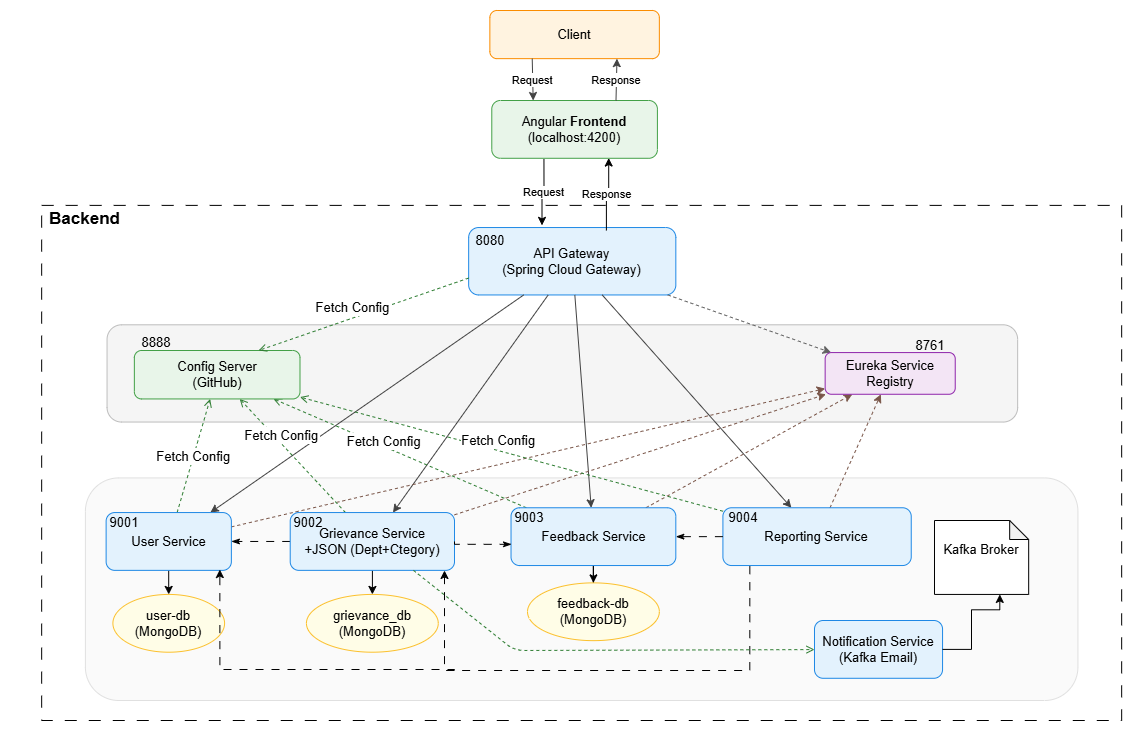

The diagram above was exported from draw.io. Its source (the exported page's mxGraphModel, read from the mxfile embedded in the PNG):
<mxGraphModel dx="1452" dy="601" grid="1" gridSize="10" guides="1" tooltips="1" connect="1" arrows="1" fold="1" page="1" pageScale="1" pageWidth="850" pageHeight="1100" math="0" shadow="0">
  <root>
    <mxCell id="0" />
    <mxCell id="1" parent="0" />
    <mxCell id="vc-_7qANAv14t5mXiHOt-51" parent="1" style="rounded=0;whiteSpace=wrap;html=1;fillColor=none;dashed=1;dashPattern=12 12;container=0;movable=1;resizable=1;rotatable=1;deletable=1;editable=1;locked=0;connectable=1;" value="" vertex="1">
      <mxGeometry height="515.11" width="1080" x="307.16" y="314.89" as="geometry" />
    </mxCell>
    <mxCell id="vc-_7qANAv14t5mXiHOt-2" parent="1" style="rounded=1;whiteSpace=wrap;html=1;fillColor=#FFF3E0;strokeColor=#FB8C00;fontSize=13;container=0;" value="&lt;div&gt;Client&lt;/div&gt;" vertex="1">
      <mxGeometry height="48.148148148148145" width="169.5" x="755.3458333333332" y="120" as="geometry" />
    </mxCell>
    <mxCell id="vc-_7qANAv14t5mXiHOt-3" parent="1" style="rounded=1;whiteSpace=wrap;html=1;fillColor=#E3F2FD;strokeColor=#1E88E5;fontSize=13;container=0;movable=1;resizable=1;rotatable=1;deletable=1;editable=1;locked=0;connectable=1;" value="API Gateway&#10;(Spring Cloud Gateway)" vertex="1">
      <mxGeometry height="67.4074074074074" width="207.16666666666666" x="734.1583333333332" y="337.03703703703707" as="geometry" />
    </mxCell>
    <mxCell id="vc-_7qANAv14t5mXiHOt-4" parent="1" style="rounded=1;whiteSpace=wrap;html=1;fillColor=#F5F5F5;strokeColor=#BDBDBD;fontSize=13;container=0;movable=1;resizable=1;rotatable=1;deletable=1;editable=1;locked=0;connectable=1;" value="" vertex="1">
      <mxGeometry height="97.25925925925925" width="910.5916666666666" x="372.5583333333333" y="434.2962962962963" as="geometry" />
    </mxCell>
    <mxCell id="vc-_7qANAv14t5mXiHOt-5" parent="1" style="rounded=1;whiteSpace=wrap;html=1;fillColor=#FAFAFA;strokeColor=#E0E0E0;fontSize=13;container=0;movable=1;resizable=1;rotatable=1;deletable=1;editable=1;locked=0;connectable=1;" value="" vertex="1">
      <mxGeometry height="222.59" width="992.52" x="350.9" y="587.41" as="geometry" />
    </mxCell>
    <mxCell id="vc-_7qANAv14t5mXiHOt-6" edge="1" parent="1" source="vc-_7qANAv14t5mXiHOt-2" style="endArrow=classic;strokeColor=#424242;fontSize=11;entryX=0.25;entryY=0;entryDx=0;entryDy=0;exitX=0.25;exitY=1;exitDx=0;exitDy=0;" target="vc-_7qANAv14t5mXiHOt-48" value="Request">
      <mxGeometry relative="1" as="geometry">
        <mxPoint x="837.9" y="240" as="targetPoint" />
      </mxGeometry>
    </mxCell>
    <mxCell id="vc-_7qANAv14t5mXiHOt-7" edge="1" parent="1" source="vc-_7qANAv14t5mXiHOt-3" style="endArrow=classic;strokeColor=#424242;fontSize=13;movable=1;resizable=1;rotatable=1;deletable=1;editable=1;locked=0;connectable=1;" target="vc-_7qANAv14t5mXiHOt-21" value="">
      <mxGeometry relative="1" x="-0.2877" y="-9" as="geometry">
        <mxPoint as="offset" />
      </mxGeometry>
    </mxCell>
    <mxCell id="vc-_7qANAv14t5mXiHOt-8" edge="1" parent="1" source="vc-_7qANAv14t5mXiHOt-3" style="endArrow=classic;strokeColor=#424242;fontSize=13;movable=1;resizable=1;rotatable=1;deletable=1;editable=1;locked=0;connectable=1;" target="vc-_7qANAv14t5mXiHOt-23" value="">
      <mxGeometry relative="1" x="-0.1348" y="5" as="geometry">
        <mxPoint as="offset" />
      </mxGeometry>
    </mxCell>
    <mxCell id="vc-_7qANAv14t5mXiHOt-9" edge="1" parent="1" source="vc-_7qANAv14t5mXiHOt-3" style="endArrow=classic;strokeColor=#424242;fontSize=13;movable=1;resizable=1;rotatable=1;deletable=1;editable=1;locked=0;connectable=1;" target="vc-_7qANAv14t5mXiHOt-25" value="">
      <mxGeometry relative="1" x="-0.1171" as="geometry">
        <mxPoint as="offset" />
        <Array as="points" />
      </mxGeometry>
    </mxCell>
    <mxCell id="vc-_7qANAv14t5mXiHOt-10" edge="1" parent="1" source="vc-_7qANAv14t5mXiHOt-3" style="endArrow=classic;strokeColor=#424242;fontSize=13;movable=1;resizable=1;rotatable=1;deletable=1;editable=1;locked=0;connectable=1;" target="vc-_7qANAv14t5mXiHOt-29" value="">
      <mxGeometry relative="1" x="-0.3164" as="geometry">
        <mxPoint as="offset" />
      </mxGeometry>
    </mxCell>
    <mxCell id="vc-_7qANAv14t5mXiHOt-11" edge="1" parent="1" source="vc-_7qANAv14t5mXiHOt-3" style="dashed=1;endArrow=classic;strokeColor=#616161;fontSize=13;movable=1;resizable=1;rotatable=1;deletable=1;editable=1;locked=0;connectable=1;" target="vc-_7qANAv14t5mXiHOt-46" value="">
      <mxGeometry relative="1" as="geometry" />
    </mxCell>
    <mxCell id="vc-_7qANAv14t5mXiHOt-12" edge="1" parent="1" source="vc-_7qANAv14t5mXiHOt-21" style="dashed=1;endArrow=classic;strokeColor=#795548;fontSize=13;movable=1;resizable=1;rotatable=1;deletable=1;editable=1;locked=0;connectable=1;" target="vc-_7qANAv14t5mXiHOt-46" value="">
      <mxGeometry relative="1" as="geometry" />
    </mxCell>
    <mxCell id="vc-_7qANAv14t5mXiHOt-13" edge="1" parent="1" source="vc-_7qANAv14t5mXiHOt-23" style="dashed=1;endArrow=classic;strokeColor=#795548;fontSize=13;movable=1;resizable=1;rotatable=1;deletable=1;editable=1;locked=0;connectable=1;" target="vc-_7qANAv14t5mXiHOt-46" value="">
      <mxGeometry relative="1" as="geometry" />
    </mxCell>
    <mxCell id="vc-_7qANAv14t5mXiHOt-14" edge="1" parent="1" source="vc-_7qANAv14t5mXiHOt-25" style="dashed=1;endArrow=classic;strokeColor=#795548;fontSize=13;movable=1;resizable=1;rotatable=1;deletable=1;editable=1;locked=0;connectable=1;" target="vc-_7qANAv14t5mXiHOt-46" value="">
      <mxGeometry relative="1" as="geometry" />
    </mxCell>
    <mxCell id="vc-_7qANAv14t5mXiHOt-15" edge="1" parent="1" source="vc-_7qANAv14t5mXiHOt-29" style="dashed=1;endArrow=classic;strokeColor=#795548;fontSize=13;movable=1;resizable=1;rotatable=1;deletable=1;editable=1;locked=0;connectable=1;" target="vc-_7qANAv14t5mXiHOt-46" value="">
      <mxGeometry relative="1" as="geometry" />
    </mxCell>
    <mxCell id="vc-_7qANAv14t5mXiHOt-16" edge="1" parent="1" source="vc-_7qANAv14t5mXiHOt-21" style="dashed=1;endArrow=open;strokeColor=#2E7D32;fontSize=13;movable=1;resizable=1;rotatable=1;deletable=1;editable=1;locked=0;connectable=1;" target="vc-_7qANAv14t5mXiHOt-44" value="Fetch Config">
      <mxGeometry relative="1" as="geometry" />
    </mxCell>
    <mxCell id="vc-_7qANAv14t5mXiHOt-17" edge="1" parent="1" source="vc-_7qANAv14t5mXiHOt-23" style="dashed=1;endArrow=open;strokeColor=#2E7D32;fontSize=13;movable=1;resizable=1;rotatable=1;deletable=1;editable=1;locked=0;connectable=1;" target="vc-_7qANAv14t5mXiHOt-44" value="Fetch Config">
      <mxGeometry relative="1" x="0.2828" y="-6" as="geometry">
        <mxPoint as="offset" />
      </mxGeometry>
    </mxCell>
    <mxCell id="vc-_7qANAv14t5mXiHOt-18" edge="1" parent="1" source="vc-_7qANAv14t5mXiHOt-25" style="dashed=1;endArrow=open;strokeColor=#2E7D32;fontSize=13;movable=1;resizable=1;rotatable=1;deletable=1;editable=1;locked=0;connectable=1;" target="vc-_7qANAv14t5mXiHOt-44" value="Fetch Config">
      <mxGeometry relative="1" x="0.1408" y="-5" as="geometry">
        <mxPoint as="offset" />
      </mxGeometry>
    </mxCell>
    <mxCell id="vc-_7qANAv14t5mXiHOt-19" edge="1" parent="1" source="vc-_7qANAv14t5mXiHOt-29" style="dashed=1;endArrow=open;strokeColor=#2E7D32;fontSize=13;movable=1;resizable=1;rotatable=1;deletable=1;editable=1;locked=0;connectable=1;" target="vc-_7qANAv14t5mXiHOt-44" value="Fetch Config">
      <mxGeometry relative="1" x="0.0719" y="-10" as="geometry">
        <mxPoint as="offset" />
      </mxGeometry>
    </mxCell>
    <mxCell id="vc-_7qANAv14t5mXiHOt-20" edge="1" parent="1" source="vc-_7qANAv14t5mXiHOt-21" style="edgeStyle=orthogonalEdgeStyle;rounded=0;orthogonalLoop=1;jettySize=auto;html=1;fontSize=13;movable=1;resizable=1;rotatable=1;deletable=1;editable=1;locked=0;connectable=1;" target="vc-_7qANAv14t5mXiHOt-31">
      <mxGeometry relative="1" as="geometry" />
    </mxCell>
    <mxCell id="UA7sdSx43IuLE39Qo5hv-1" edge="1" parent="1" source="vc-_7qANAv14t5mXiHOt-23" style="edgeStyle=orthogonalEdgeStyle;rounded=0;orthogonalLoop=1;jettySize=auto;html=1;endArrow=classicThin;endFill=1;dashed=1;dashPattern=8 8;exitX=0;exitY=0.5;exitDx=0;exitDy=0;" target="vc-_7qANAv14t5mXiHOt-21">
      <mxGeometry relative="1" as="geometry" />
    </mxCell>
    <mxCell id="vc-_7qANAv14t5mXiHOt-21" parent="1" style="rounded=1;whiteSpace=wrap;html=1;fillColor=#E3F2FD;strokeColor=#1E88E5;container=0;fontSize=13;movable=1;resizable=1;rotatable=1;deletable=1;editable=1;locked=0;connectable=1;" value="User Service" vertex="1">
      <mxGeometry height="57.77777777777777" width="125.24166666666666" x="371.6166666666667" y="622.074074074074" as="geometry" />
    </mxCell>
    <mxCell id="vc-_7qANAv14t5mXiHOt-22" edge="1" parent="1" source="vc-_7qANAv14t5mXiHOt-23" style="edgeStyle=orthogonalEdgeStyle;rounded=0;orthogonalLoop=1;jettySize=auto;html=1;fontSize=13;movable=1;resizable=1;rotatable=1;deletable=1;editable=1;locked=0;connectable=1;" target="vc-_7qANAv14t5mXiHOt-32">
      <mxGeometry relative="1" as="geometry" />
    </mxCell>
    <mxCell id="vc-_7qANAv14t5mXiHOt-23" parent="1" style="rounded=1;whiteSpace=wrap;html=1;fillColor=#E3F2FD;strokeColor=#1E88E5;container=0;fontSize=13;movable=1;resizable=1;rotatable=1;deletable=1;editable=1;locked=0;connectable=1;" value="Grievance Service&lt;br&gt;+JSON (Dept+Ctegory)" vertex="1">
      <mxGeometry height="57.78" width="164.29" x="555.71" y="622.07" as="geometry" />
    </mxCell>
    <mxCell id="vc-_7qANAv14t5mXiHOt-24" edge="1" parent="1" source="vc-_7qANAv14t5mXiHOt-25" style="edgeStyle=orthogonalEdgeStyle;rounded=0;orthogonalLoop=1;jettySize=auto;html=1;entryX=0.5;entryY=0;entryDx=0;entryDy=0;fontSize=13;movable=1;resizable=1;rotatable=1;deletable=1;editable=1;locked=0;connectable=1;" target="vc-_7qANAv14t5mXiHOt-33">
      <mxGeometry relative="1" as="geometry" />
    </mxCell>
    <mxCell id="vc-_7qANAv14t5mXiHOt-25" parent="1" style="rounded=1;whiteSpace=wrap;html=1;fillColor=#E3F2FD;strokeColor=#1E88E5;container=0;fontSize=13;movable=1;resizable=1;rotatable=1;deletable=1;editable=1;locked=0;connectable=1;" value="Feedback Service" vertex="1">
      <mxGeometry height="57.77777777777777" width="164.79166666666666" x="776.5333333333332" y="617.2592592592592" as="geometry" />
    </mxCell>
    <mxCell id="vc-_7qANAv14t5mXiHOt-27" edge="1" parent="1" source="vc-_7qANAv14t5mXiHOt-29" style="edgeStyle=orthogonalEdgeStyle;rounded=0;orthogonalLoop=1;jettySize=auto;html=1;dashed=1;dashPattern=8 8;fontSize=13;movable=1;resizable=1;rotatable=1;deletable=1;editable=1;locked=0;connectable=1;exitX=0.143;exitY=1.011;exitDx=0;exitDy=0;exitPerimeter=0;">
      <mxGeometry relative="1" as="geometry">
        <Array as="points">
          <mxPoint x="1015" y="780" />
          <mxPoint x="710" y="780" />
        </Array>
        <mxPoint x="710" y="680" as="targetPoint" />
      </mxGeometry>
    </mxCell>
    <mxCell id="vc-_7qANAv14t5mXiHOt-29" parent="1" style="rounded=1;whiteSpace=wrap;html=1;fillColor=#E3F2FD;strokeColor=#1E88E5;container=0;fontSize=13;movable=1;resizable=1;rotatable=1;deletable=1;editable=1;locked=0;connectable=1;" value="Reporting Service" vertex="1">
      <mxGeometry height="57.77777777777777" width="188.33333333333334" x="988.4083333333332" y="617.2592592592592" as="geometry" />
    </mxCell>
    <mxCell id="vc-_7qANAv14t5mXiHOt-30" parent="1" style="rounded=1;whiteSpace=wrap;html=1;fillColor=#E3F2FD;strokeColor=#1E88E5;container=0;fontSize=13;movable=1;resizable=1;rotatable=1;deletable=1;editable=1;locked=0;connectable=1;" value="Notification Service&#10;(Kafka Email)" vertex="1">
      <mxGeometry height="57.77777777777777" width="128.06666666666666" x="1079.9950000000001" y="730.0048148148148" as="geometry" />
    </mxCell>
    <mxCell id="vc-_7qANAv14t5mXiHOt-31" parent="1" style="ellipse;whiteSpace=wrap;html=1;fillColor=#FFFDE7;strokeColor=#FBC02D;fontSize=13;container=0;movable=1;resizable=1;rotatable=1;deletable=1;editable=1;locked=0;connectable=1;" value="user-db&lt;br&gt;(MongoDB)" vertex="1">
      <mxGeometry height="57.78" width="111.68" x="378.4" y="703.9300000000001" as="geometry" />
    </mxCell>
    <mxCell id="vc-_7qANAv14t5mXiHOt-32" parent="1" style="ellipse;whiteSpace=wrap;html=1;fillColor=#FFFDE7;strokeColor=#FBC02D;container=0;fontSize=13;movable=1;resizable=1;rotatable=1;deletable=1;editable=1;locked=0;connectable=1;" value="&lt;div&gt;grievance_db&lt;br&gt;(MongoDB)&lt;/div&gt;" vertex="1">
      <mxGeometry height="57.77777777777777" width="131.83333333333334" x="571.9350000000001" y="703.9251851851852" as="geometry" />
    </mxCell>
    <mxCell id="vc-_7qANAv14t5mXiHOt-33" parent="1" style="ellipse;whiteSpace=wrap;html=1;fillColor=#FFFDE7;strokeColor=#FBC02D;container=0;fontSize=13;movable=1;resizable=1;rotatable=1;deletable=1;editable=1;locked=0;connectable=1;" value="feedback-db&lt;br&gt;(MongoDB)" vertex="1">
      <mxGeometry height="57.77777777777777" width="131.83333333333334" x="793.0124999999999" y="692.3703703703703" as="geometry" />
    </mxCell>
    <mxCell id="vc-_7qANAv14t5mXiHOt-35" edge="1" parent="1" source="vc-_7qANAv14t5mXiHOt-23" style="dashed=1;endArrow=open;strokeColor=#2E7D32;fontSize=13;movable=1;resizable=1;rotatable=1;deletable=1;editable=1;locked=0;connectable=1;exitX=0.75;exitY=1;exitDx=0;exitDy=0;" target="vc-_7qANAv14t5mXiHOt-30" value="">
      <mxGeometry relative="1" as="geometry">
        <Array as="points">
          <mxPoint x="780" y="760" />
        </Array>
      </mxGeometry>
    </mxCell>
    <mxCell id="vc-_7qANAv14t5mXiHOt-36" edge="1" parent="1" source="vc-_7qANAv14t5mXiHOt-30" style="edgeStyle=orthogonalEdgeStyle;rounded=0;orthogonalLoop=1;jettySize=auto;html=1;fontSize=13;movable=1;resizable=1;rotatable=1;deletable=1;editable=1;locked=0;connectable=1;" target="vc-_7qANAv14t5mXiHOt-38">
      <mxGeometry relative="1" as="geometry">
        <Array as="points">
          <mxPoint x="1237.0083333333332" y="719.3333333333334" />
          <mxPoint x="1265.2583333333332" y="719.3333333333334" />
        </Array>
      </mxGeometry>
    </mxCell>
    <mxCell id="vc-_7qANAv14t5mXiHOt-38" parent="1" style="shape=note;whiteSpace=wrap;html=1;backgroundOutline=1;darkOpacity=0.05;size=19;fontSize=13;container=0;movable=1;resizable=1;rotatable=1;deletable=1;editable=1;locked=0;connectable=1;" value="&lt;span&gt;Kafka Broker&lt;/span&gt;&lt;div&gt;&lt;br/&gt;&lt;/div&gt;" vertex="1">
      <mxGeometry height="73.93" width="94.17" x="1200" y="630" as="geometry" />
    </mxCell>
    <mxCell id="vc-_7qANAv14t5mXiHOt-39" parent="1" style="text;html=1;whiteSpace=wrap;strokeColor=none;fillColor=none;align=center;verticalAlign=middle;rounded=0;fontSize=13;container=0;movable=1;resizable=1;rotatable=1;deletable=1;editable=1;locked=0;connectable=1;" value="8080" vertex="1">
      <mxGeometry height="28.888888888888886" width="56.49999999999999" x="727.5666666666667" y="335.8888888888889" as="geometry" />
    </mxCell>
    <mxCell id="vc-_7qANAv14t5mXiHOt-40" parent="1" style="text;html=1;whiteSpace=wrap;strokeColor=none;fillColor=none;align=center;verticalAlign=middle;rounded=0;fontSize=13;container=0;movable=1;resizable=1;rotatable=1;deletable=1;editable=1;locked=0;connectable=1;" value="9001" vertex="1">
      <mxGeometry height="28.888888888888886" width="56.49999999999999" x="362.20000000000005" y="617.2592592592592" as="geometry" />
    </mxCell>
    <mxCell id="vc-_7qANAv14t5mXiHOt-41" parent="1" style="text;html=1;whiteSpace=wrap;strokeColor=none;fillColor=none;align=center;verticalAlign=middle;rounded=0;fontSize=13;container=0;movable=1;resizable=1;rotatable=1;deletable=1;editable=1;locked=0;connectable=1;" value="9002" vertex="1">
      <mxGeometry height="28.888888888888886" width="56.49999999999999" x="545.8266666666666" y="617.2614814814815" as="geometry" />
    </mxCell>
    <mxCell id="vc-_7qANAv14t5mXiHOt-42" parent="1" style="text;html=1;whiteSpace=wrap;strokeColor=none;fillColor=none;align=center;verticalAlign=middle;rounded=0;fontSize=13;container=0;movable=1;resizable=1;rotatable=1;deletable=1;editable=1;locked=0;connectable=1;" value="9003" vertex="1">
      <mxGeometry height="28.888888888888886" width="56.49999999999999" x="767.1166666666667" y="612.4444444444445" as="geometry" />
    </mxCell>
    <mxCell id="vc-_7qANAv14t5mXiHOt-43" parent="1" style="text;html=1;whiteSpace=wrap;strokeColor=none;fillColor=none;align=center;verticalAlign=middle;rounded=0;fontSize=13;container=0;movable=1;resizable=1;rotatable=1;deletable=1;editable=1;locked=0;connectable=1;" value="9004" vertex="1">
      <mxGeometry height="28.888888888888886" width="56.49999999999999" x="980.8749999999999" y="612.4444444444445" as="geometry" />
    </mxCell>
    <mxCell id="vc-_7qANAv14t5mXiHOt-44" parent="1" style="rounded=1;whiteSpace=wrap;html=1;fillColor=#E8F5E9;strokeColor=#43A047;fontSize=13;container=0;movable=1;resizable=1;rotatable=1;deletable=1;editable=1;locked=0;connectable=1;" value="Config Server&lt;br&gt;(GitHub)" vertex="1">
      <mxGeometry height="48.44" width="165.63" x="399.86" y="460" as="geometry" />
    </mxCell>
    <mxCell id="vc-_7qANAv14t5mXiHOt-45" parent="1" style="text;html=1;whiteSpace=wrap;strokeColor=none;fillColor=none;align=center;verticalAlign=middle;rounded=0;fontSize=13;container=0;movable=1;resizable=1;rotatable=1;deletable=1;editable=1;locked=0;connectable=1;" value="8761" vertex="1">
      <mxGeometry height="20.841269841269842" width="45.52958333333332" x="1172.9797083333333" y="444.8916402116402" as="geometry" />
    </mxCell>
    <mxCell id="vc-_7qANAv14t5mXiHOt-46" parent="1" style="rounded=1;whiteSpace=wrap;html=1;fillColor=#F3E5F5;strokeColor=#8E24AA;fontSize=13;container=0;movable=1;resizable=1;rotatable=1;deletable=1;editable=1;locked=0;connectable=1;" value="Eureka Service Registry" vertex="1">
      <mxGeometry height="41.682539682539684" width="130.08452380952377" x="1090.6535998774511" y="462.0846560846561" as="geometry" />
    </mxCell>
    <mxCell id="vc-_7qANAv14t5mXiHOt-47" edge="1" parent="1" source="vc-_7qANAv14t5mXiHOt-48" style="edgeStyle=orthogonalEdgeStyle;rounded=0;orthogonalLoop=1;jettySize=auto;html=1;entryX=0.354;entryY=-0.032;entryDx=0;entryDy=0;exitX=0.315;exitY=1.012;exitDx=0;exitDy=0;entryPerimeter=0;exitPerimeter=0;" target="vc-_7qANAv14t5mXiHOt-3" value="Request">
      <mxGeometry relative="1" x="-0.0054" as="geometry">
        <mxPoint as="offset" />
      </mxGeometry>
    </mxCell>
    <mxCell id="vc-_7qANAv14t5mXiHOt-48" parent="1" style="rounded=1;whiteSpace=wrap;html=1;fillColor=#E8F5E9;strokeColor=#43A047;fontSize=13;container=0;" value="Angular &lt;b&gt;Frontend&lt;/b&gt;&lt;br&gt;(localhost:4200)" vertex="1">
      <mxGeometry height="57.77777777777777" width="165.63288888888889" x="757.28" y="210" as="geometry" />
    </mxCell>
    <mxCell id="vc-_7qANAv14t5mXiHOt-49" edge="1" parent="1" style="edgeStyle=orthogonalEdgeStyle;rounded=0;orthogonalLoop=1;jettySize=auto;html=1;entryX=0.706;entryY=0.996;entryDx=0;entryDy=0;entryPerimeter=0;" target="vc-_7qANAv14t5mXiHOt-48" value="Response">
      <mxGeometry relative="1" x="-0.0297" as="geometry">
        <mxPoint as="offset" />
        <mxPoint x="871.9" y="340" as="sourcePoint" />
        <mxPoint x="817.9" y="345" as="targetPoint" />
      </mxGeometry>
    </mxCell>
    <mxCell id="vc-_7qANAv14t5mXiHOt-50" edge="1" parent="1" source="vc-_7qANAv14t5mXiHOt-48" style="endArrow=classic;strokeColor=#424242;fontSize=11;entryX=0.75;entryY=1;entryDx=0;entryDy=0;exitX=0.75;exitY=0;exitDx=0;exitDy=0;" target="vc-_7qANAv14t5mXiHOt-2" value="Response">
      <mxGeometry relative="1" x="0.0023" as="geometry">
        <mxPoint as="offset" />
        <mxPoint x="807.9" y="158" as="sourcePoint" />
        <mxPoint x="808.9" y="220" as="targetPoint" />
      </mxGeometry>
    </mxCell>
    <mxCell id="vc-_7qANAv14t5mXiHOt-52" parent="1" style="text;html=1;whiteSpace=wrap;strokeColor=none;fillColor=none;align=center;verticalAlign=middle;rounded=0;strokeWidth=4;fontSize=17;container=0;movable=1;resizable=1;rotatable=1;deletable=1;editable=1;locked=0;connectable=1;" value="&lt;b&gt;Backend&lt;/b&gt;" vertex="1">
      <mxGeometry height="60" width="148.7" x="276" y="299.33" as="geometry" />
    </mxCell>
    <mxCell id="UA7sdSx43IuLE39Qo5hv-2" edge="1" parent="1" source="vc-_7qANAv14t5mXiHOt-23" style="edgeStyle=orthogonalEdgeStyle;rounded=0;orthogonalLoop=1;jettySize=auto;html=1;entryX=0.003;entryY=0.633;entryDx=0;entryDy=0;endArrow=classicThin;endFill=1;dashed=1;dashPattern=8 8;exitX=1;exitY=0.5;exitDx=0;exitDy=0;entryPerimeter=0;" target="vc-_7qANAv14t5mXiHOt-25">
      <mxGeometry relative="1" as="geometry">
        <Array as="points">
          <mxPoint x="720" y="654" />
        </Array>
        <mxPoint x="520" y="650" as="sourcePoint" />
        <mxPoint x="579" y="650" as="targetPoint" />
      </mxGeometry>
    </mxCell>
    <mxCell id="UA7sdSx43IuLE39Qo5hv-4" edge="1" parent="1" source="vc-_7qANAv14t5mXiHOt-3" style="dashed=1;endArrow=open;strokeColor=#2E7D32;fontSize=13;movable=1;resizable=1;rotatable=1;deletable=1;editable=1;locked=0;connectable=1;entryX=0.75;entryY=0;entryDx=0;entryDy=0;exitX=0;exitY=0.75;exitDx=0;exitDy=0;" target="vc-_7qANAv14t5mXiHOt-44" value="Fetch Config">
      <mxGeometry relative="1" x="0.0719" y="-10" as="geometry">
        <mxPoint as="offset" />
        <mxPoint x="1173" y="667" as="sourcePoint" />
        <mxPoint x="750" y="550" as="targetPoint" />
      </mxGeometry>
    </mxCell>
    <mxCell id="yHJjjehOUzJNPlJm2OF0-1" edge="1" parent="1" source="vc-_7qANAv14t5mXiHOt-29" style="edgeStyle=orthogonalEdgeStyle;rounded=0;orthogonalLoop=1;jettySize=auto;html=1;entryX=1;entryY=0.5;entryDx=0;entryDy=0;endArrow=classicThin;endFill=1;dashed=1;dashPattern=8 8;exitX=0;exitY=0.5;exitDx=0;exitDy=0;" target="vc-_7qANAv14t5mXiHOt-25">
      <mxGeometry relative="1" as="geometry">
        <mxPoint x="530" y="650" as="sourcePoint" />
        <mxPoint x="589" y="650" as="targetPoint" />
      </mxGeometry>
    </mxCell>
    <mxCell id="yHJjjehOUzJNPlJm2OF0-2" parent="1" style="text;html=1;whiteSpace=wrap;strokeColor=none;fillColor=none;align=center;verticalAlign=middle;rounded=0;fontSize=13;container=0;movable=1;resizable=1;rotatable=1;deletable=1;editable=1;locked=0;connectable=1;" value="8888" vertex="1">
      <mxGeometry height="20.841269841269842" width="45.52958333333332" x="398.8597083333333" y="441.2916402116402" as="geometry" />
    </mxCell>
    <mxCell id="89B59A82aZw7RHSB1msa-1" edge="1" parent="1" style="edgeStyle=orthogonalEdgeStyle;rounded=0;orthogonalLoop=1;jettySize=auto;html=1;dashed=1;dashPattern=8 8;fontSize=13;movable=1;resizable=1;rotatable=1;deletable=1;editable=1;locked=0;connectable=1;">
      <mxGeometry relative="1" as="geometry">
        <Array as="points">
          <mxPoint x="720" y="779" />
          <mxPoint x="485" y="779" />
        </Array>
        <mxPoint x="720" y="780" as="sourcePoint" />
        <mxPoint x="485.35" y="679.04" as="targetPoint" />
      </mxGeometry>
    </mxCell>
  </root>
</mxGraphModel>